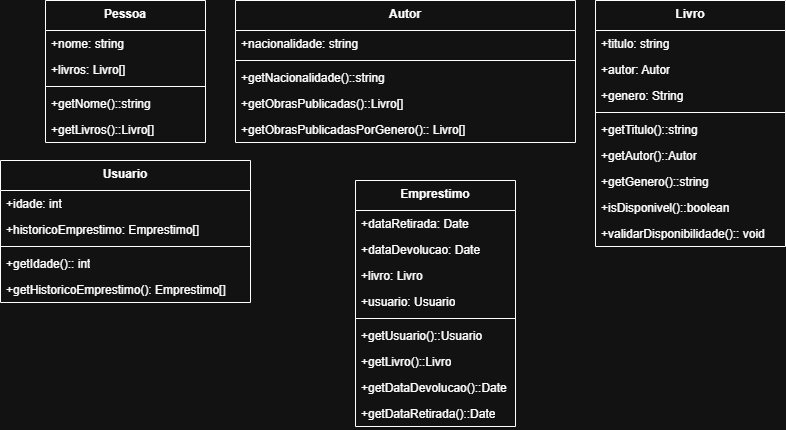

The diagram above was exported from draw.io. Its source (the exported page's mxGraphModel, read from the mxfile embedded in the PNG):
<mxGraphModel dx="2253" dy="751" grid="1" gridSize="10" guides="1" tooltips="1" connect="1" arrows="1" fold="1" page="1" pageScale="1" pageWidth="827" pageHeight="1169" math="0" shadow="0">
  <root>
    <mxCell id="0" />
    <mxCell id="1" parent="0" />
    <mxCell id="NaOvUBS3bQZl5evmLVk--4" value="Pessoa" style="swimlane;fontStyle=1;align=center;verticalAlign=top;childLayout=stackLayout;horizontal=1;startSize=30;horizontalStack=0;resizeParent=1;resizeParentMax=0;resizeLast=0;collapsible=1;marginBottom=0;whiteSpace=wrap;html=1;" parent="1" vertex="1">
      <mxGeometry x="30" y="20" width="160" height="142" as="geometry" />
    </mxCell>
    <mxCell id="NaOvUBS3bQZl5evmLVk--5" value="+nome: string" style="text;strokeColor=none;fillColor=none;align=left;verticalAlign=top;spacingLeft=4;spacingRight=4;overflow=hidden;rotatable=0;points=[[0,0.5],[1,0.5]];portConstraint=eastwest;whiteSpace=wrap;html=1;" parent="NaOvUBS3bQZl5evmLVk--4" vertex="1">
      <mxGeometry y="30" width="160" height="26" as="geometry" />
    </mxCell>
    <mxCell id="NaOvUBS3bQZl5evmLVk--7" value="+livros: Livro[]" style="text;strokeColor=none;fillColor=none;align=left;verticalAlign=top;spacingLeft=4;spacingRight=4;overflow=hidden;rotatable=0;points=[[0,0.5],[1,0.5]];portConstraint=eastwest;whiteSpace=wrap;html=1;" parent="NaOvUBS3bQZl5evmLVk--4" vertex="1">
      <mxGeometry y="56" width="160" height="26" as="geometry" />
    </mxCell>
    <mxCell id="NaOvUBS3bQZl5evmLVk--6" value="" style="line;strokeWidth=1;fillColor=none;align=left;verticalAlign=middle;spacingTop=-1;spacingLeft=3;spacingRight=3;rotatable=0;labelPosition=right;points=[];portConstraint=eastwest;strokeColor=inherit;" parent="NaOvUBS3bQZl5evmLVk--4" vertex="1">
      <mxGeometry y="82" width="160" height="8" as="geometry" />
    </mxCell>
    <mxCell id="AvtuJFgSy81XJ1K_XSGS-7" value="&lt;div&gt;+getNome()::string&lt;/div&gt;" style="text;strokeColor=none;fillColor=none;align=left;verticalAlign=top;spacingLeft=4;spacingRight=4;overflow=hidden;rotatable=0;points=[[0,0.5],[1,0.5]];portConstraint=eastwest;whiteSpace=wrap;html=1;" vertex="1" parent="NaOvUBS3bQZl5evmLVk--4">
      <mxGeometry y="90" width="160" height="26" as="geometry" />
    </mxCell>
    <mxCell id="AvtuJFgSy81XJ1K_XSGS-9" value="&lt;div&gt;+getLivros()::Livro[]&lt;/div&gt;" style="text;strokeColor=none;fillColor=none;align=left;verticalAlign=top;spacingLeft=4;spacingRight=4;overflow=hidden;rotatable=0;points=[[0,0.5],[1,0.5]];portConstraint=eastwest;whiteSpace=wrap;html=1;" vertex="1" parent="NaOvUBS3bQZl5evmLVk--4">
      <mxGeometry y="116" width="160" height="26" as="geometry" />
    </mxCell>
    <mxCell id="NaOvUBS3bQZl5evmLVk--11" value="Emprestimo" style="swimlane;fontStyle=1;align=center;verticalAlign=top;childLayout=stackLayout;horizontal=1;startSize=30;horizontalStack=0;resizeParent=1;resizeParentMax=0;resizeLast=0;collapsible=1;marginBottom=0;whiteSpace=wrap;html=1;" parent="1" vertex="1">
      <mxGeometry x="340" y="200" width="160" height="246" as="geometry" />
    </mxCell>
    <mxCell id="NaOvUBS3bQZl5evmLVk--12" value="+dataRetirada: Date" style="text;strokeColor=none;fillColor=none;align=left;verticalAlign=top;spacingLeft=4;spacingRight=4;overflow=hidden;rotatable=0;points=[[0,0.5],[1,0.5]];portConstraint=eastwest;whiteSpace=wrap;html=1;" parent="NaOvUBS3bQZl5evmLVk--11" vertex="1">
      <mxGeometry y="30" width="160" height="26" as="geometry" />
    </mxCell>
    <mxCell id="NaOvUBS3bQZl5evmLVk--14" value="+dataDevolucao: Date" style="text;strokeColor=none;fillColor=none;align=left;verticalAlign=top;spacingLeft=4;spacingRight=4;overflow=hidden;rotatable=0;points=[[0,0.5],[1,0.5]];portConstraint=eastwest;whiteSpace=wrap;html=1;" parent="NaOvUBS3bQZl5evmLVk--11" vertex="1">
      <mxGeometry y="56" width="160" height="26" as="geometry" />
    </mxCell>
    <mxCell id="NaOvUBS3bQZl5evmLVk--17" value="+livro: Livro" style="text;strokeColor=none;fillColor=none;align=left;verticalAlign=top;spacingLeft=4;spacingRight=4;overflow=hidden;rotatable=0;points=[[0,0.5],[1,0.5]];portConstraint=eastwest;whiteSpace=wrap;html=1;" parent="NaOvUBS3bQZl5evmLVk--11" vertex="1">
      <mxGeometry y="82" width="160" height="26" as="geometry" />
    </mxCell>
    <mxCell id="NaOvUBS3bQZl5evmLVk--18" value="+usuario: Usuario" style="text;strokeColor=none;fillColor=none;align=left;verticalAlign=top;spacingLeft=4;spacingRight=4;overflow=hidden;rotatable=0;points=[[0,0.5],[1,0.5]];portConstraint=eastwest;whiteSpace=wrap;html=1;" parent="NaOvUBS3bQZl5evmLVk--11" vertex="1">
      <mxGeometry y="108" width="160" height="26" as="geometry" />
    </mxCell>
    <mxCell id="NaOvUBS3bQZl5evmLVk--13" value="" style="line;strokeWidth=1;fillColor=none;align=left;verticalAlign=middle;spacingTop=-1;spacingLeft=3;spacingRight=3;rotatable=0;labelPosition=right;points=[];portConstraint=eastwest;strokeColor=inherit;" parent="NaOvUBS3bQZl5evmLVk--11" vertex="1">
      <mxGeometry y="134" width="160" height="8" as="geometry" />
    </mxCell>
    <mxCell id="cHxscXKUjs3DPD0QkI0j-1" value="+getUsuario()::Usuario&lt;div&gt;&lt;br&gt;&lt;/div&gt;" style="text;strokeColor=none;fillColor=none;align=left;verticalAlign=top;spacingLeft=4;spacingRight=4;overflow=hidden;rotatable=0;points=[[0,0.5],[1,0.5]];portConstraint=eastwest;whiteSpace=wrap;html=1;" parent="NaOvUBS3bQZl5evmLVk--11" vertex="1">
      <mxGeometry y="142" width="160" height="26" as="geometry" />
    </mxCell>
    <mxCell id="cHxscXKUjs3DPD0QkI0j-2" value="+getLivro()::Livro&lt;div&gt;&lt;br&gt;&lt;/div&gt;" style="text;strokeColor=none;fillColor=none;align=left;verticalAlign=top;spacingLeft=4;spacingRight=4;overflow=hidden;rotatable=0;points=[[0,0.5],[1,0.5]];portConstraint=eastwest;whiteSpace=wrap;html=1;" parent="NaOvUBS3bQZl5evmLVk--11" vertex="1">
      <mxGeometry y="168" width="160" height="26" as="geometry" />
    </mxCell>
    <mxCell id="cHxscXKUjs3DPD0QkI0j-3" value="+getDataDevolucao()::Date&lt;div&gt;&lt;br&gt;&lt;/div&gt;" style="text;strokeColor=none;fillColor=none;align=left;verticalAlign=top;spacingLeft=4;spacingRight=4;overflow=hidden;rotatable=0;points=[[0,0.5],[1,0.5]];portConstraint=eastwest;whiteSpace=wrap;html=1;" parent="NaOvUBS3bQZl5evmLVk--11" vertex="1">
      <mxGeometry y="194" width="160" height="26" as="geometry" />
    </mxCell>
    <mxCell id="cHxscXKUjs3DPD0QkI0j-4" value="+getDataRetirada()::Date&lt;div&gt;&lt;br&gt;&lt;/div&gt;" style="text;strokeColor=none;fillColor=none;align=left;verticalAlign=top;spacingLeft=4;spacingRight=4;overflow=hidden;rotatable=0;points=[[0,0.5],[1,0.5]];portConstraint=eastwest;whiteSpace=wrap;html=1;" parent="NaOvUBS3bQZl5evmLVk--11" vertex="1">
      <mxGeometry y="220" width="160" height="26" as="geometry" />
    </mxCell>
    <mxCell id="NaOvUBS3bQZl5evmLVk--19" value="Usuario" style="swimlane;fontStyle=1;align=center;verticalAlign=top;childLayout=stackLayout;horizontal=1;startSize=30;horizontalStack=0;resizeParent=1;resizeParentMax=0;resizeLast=0;collapsible=1;marginBottom=0;whiteSpace=wrap;html=1;" parent="1" vertex="1">
      <mxGeometry x="-15" y="180" width="250" height="142" as="geometry" />
    </mxCell>
    <mxCell id="NaOvUBS3bQZl5evmLVk--20" value="+idade: int" style="text;strokeColor=none;fillColor=none;align=left;verticalAlign=top;spacingLeft=4;spacingRight=4;overflow=hidden;rotatable=0;points=[[0,0.5],[1,0.5]];portConstraint=eastwest;whiteSpace=wrap;html=1;" parent="NaOvUBS3bQZl5evmLVk--19" vertex="1">
      <mxGeometry y="30" width="250" height="26" as="geometry" />
    </mxCell>
    <mxCell id="NaOvUBS3bQZl5evmLVk--21" value="+historicoEmprestimo: Emprestimo[]" style="text;strokeColor=none;fillColor=none;align=left;verticalAlign=top;spacingLeft=4;spacingRight=4;overflow=hidden;rotatable=0;points=[[0,0.5],[1,0.5]];portConstraint=eastwest;whiteSpace=wrap;html=1;" parent="NaOvUBS3bQZl5evmLVk--19" vertex="1">
      <mxGeometry y="56" width="250" height="26" as="geometry" />
    </mxCell>
    <mxCell id="NaOvUBS3bQZl5evmLVk--24" value="" style="line;strokeWidth=1;fillColor=none;align=left;verticalAlign=middle;spacingTop=-1;spacingLeft=3;spacingRight=3;rotatable=0;labelPosition=right;points=[];portConstraint=eastwest;strokeColor=inherit;" parent="NaOvUBS3bQZl5evmLVk--19" vertex="1">
      <mxGeometry y="82" width="250" height="8" as="geometry" />
    </mxCell>
    <mxCell id="AvtuJFgSy81XJ1K_XSGS-1" value="&lt;div&gt;+getIdade():: int&lt;/div&gt;" style="text;strokeColor=none;fillColor=none;align=left;verticalAlign=top;spacingLeft=4;spacingRight=4;overflow=hidden;rotatable=0;points=[[0,0.5],[1,0.5]];portConstraint=eastwest;whiteSpace=wrap;html=1;" vertex="1" parent="NaOvUBS3bQZl5evmLVk--19">
      <mxGeometry y="90" width="250" height="26" as="geometry" />
    </mxCell>
    <mxCell id="AvtuJFgSy81XJ1K_XSGS-2" value="&lt;div&gt;+getHistoricoEmprestimo(): Emprestimo[]&lt;/div&gt;" style="text;strokeColor=none;fillColor=none;align=left;verticalAlign=top;spacingLeft=4;spacingRight=4;overflow=hidden;rotatable=0;points=[[0,0.5],[1,0.5]];portConstraint=eastwest;whiteSpace=wrap;html=1;" vertex="1" parent="NaOvUBS3bQZl5evmLVk--19">
      <mxGeometry y="116" width="250" height="26" as="geometry" />
    </mxCell>
    <mxCell id="NaOvUBS3bQZl5evmLVk--25" value="Livro" style="swimlane;fontStyle=1;align=center;verticalAlign=top;childLayout=stackLayout;horizontal=1;startSize=30;horizontalStack=0;resizeParent=1;resizeParentMax=0;resizeLast=0;collapsible=1;marginBottom=0;whiteSpace=wrap;html=1;" parent="1" vertex="1">
      <mxGeometry x="580" y="20" width="190" height="246" as="geometry" />
    </mxCell>
    <mxCell id="NaOvUBS3bQZl5evmLVk--26" value="+titulo: string" style="text;strokeColor=none;fillColor=none;align=left;verticalAlign=top;spacingLeft=4;spacingRight=4;overflow=hidden;rotatable=0;points=[[0,0.5],[1,0.5]];portConstraint=eastwest;whiteSpace=wrap;html=1;" parent="NaOvUBS3bQZl5evmLVk--25" vertex="1">
      <mxGeometry y="30" width="190" height="26" as="geometry" />
    </mxCell>
    <mxCell id="NaOvUBS3bQZl5evmLVk--27" value="+autor: Autor" style="text;strokeColor=none;fillColor=none;align=left;verticalAlign=top;spacingLeft=4;spacingRight=4;overflow=hidden;rotatable=0;points=[[0,0.5],[1,0.5]];portConstraint=eastwest;whiteSpace=wrap;html=1;" parent="NaOvUBS3bQZl5evmLVk--25" vertex="1">
      <mxGeometry y="56" width="190" height="26" as="geometry" />
    </mxCell>
    <mxCell id="NaOvUBS3bQZl5evmLVk--29" value="+genero: String" style="text;strokeColor=none;fillColor=none;align=left;verticalAlign=top;spacingLeft=4;spacingRight=4;overflow=hidden;rotatable=0;points=[[0,0.5],[1,0.5]];portConstraint=eastwest;whiteSpace=wrap;html=1;" parent="NaOvUBS3bQZl5evmLVk--25" vertex="1">
      <mxGeometry y="82" width="190" height="26" as="geometry" />
    </mxCell>
    <mxCell id="NaOvUBS3bQZl5evmLVk--28" value="" style="line;strokeWidth=1;fillColor=none;align=left;verticalAlign=middle;spacingTop=-1;spacingLeft=3;spacingRight=3;rotatable=0;labelPosition=right;points=[];portConstraint=eastwest;strokeColor=inherit;" parent="NaOvUBS3bQZl5evmLVk--25" vertex="1">
      <mxGeometry y="108" width="190" height="8" as="geometry" />
    </mxCell>
    <mxCell id="AvtuJFgSy81XJ1K_XSGS-3" value="+getTitulo()::string&lt;div&gt;&lt;br&gt;&lt;/div&gt;" style="text;strokeColor=none;fillColor=none;align=left;verticalAlign=top;spacingLeft=4;spacingRight=4;overflow=hidden;rotatable=0;points=[[0,0.5],[1,0.5]];portConstraint=eastwest;whiteSpace=wrap;html=1;" vertex="1" parent="NaOvUBS3bQZl5evmLVk--25">
      <mxGeometry y="116" width="190" height="26" as="geometry" />
    </mxCell>
    <mxCell id="AvtuJFgSy81XJ1K_XSGS-4" value="+getAutor()::Autor&lt;div&gt;&lt;br&gt;&lt;/div&gt;" style="text;strokeColor=none;fillColor=none;align=left;verticalAlign=top;spacingLeft=4;spacingRight=4;overflow=hidden;rotatable=0;points=[[0,0.5],[1,0.5]];portConstraint=eastwest;whiteSpace=wrap;html=1;" vertex="1" parent="NaOvUBS3bQZl5evmLVk--25">
      <mxGeometry y="142" width="190" height="26" as="geometry" />
    </mxCell>
    <mxCell id="AvtuJFgSy81XJ1K_XSGS-5" value="+getGenero()::string&lt;div&gt;&lt;br&gt;&lt;/div&gt;" style="text;strokeColor=none;fillColor=none;align=left;verticalAlign=top;spacingLeft=4;spacingRight=4;overflow=hidden;rotatable=0;points=[[0,0.5],[1,0.5]];portConstraint=eastwest;whiteSpace=wrap;html=1;" vertex="1" parent="NaOvUBS3bQZl5evmLVk--25">
      <mxGeometry y="168" width="190" height="26" as="geometry" />
    </mxCell>
    <mxCell id="AvtuJFgSy81XJ1K_XSGS-15" value="&lt;div&gt;+isDisponivel()::boolean&lt;/div&gt;" style="text;strokeColor=none;fillColor=none;align=left;verticalAlign=top;spacingLeft=4;spacingRight=4;overflow=hidden;rotatable=0;points=[[0,0.5],[1,0.5]];portConstraint=eastwest;whiteSpace=wrap;html=1;" vertex="1" parent="NaOvUBS3bQZl5evmLVk--25">
      <mxGeometry y="194" width="190" height="26" as="geometry" />
    </mxCell>
    <mxCell id="AvtuJFgSy81XJ1K_XSGS-16" value="&lt;div&gt;+validarDisponibilidade():: void&lt;/div&gt;" style="text;strokeColor=none;fillColor=none;align=left;verticalAlign=top;spacingLeft=4;spacingRight=4;overflow=hidden;rotatable=0;points=[[0,0.5],[1,0.5]];portConstraint=eastwest;whiteSpace=wrap;html=1;" vertex="1" parent="NaOvUBS3bQZl5evmLVk--25">
      <mxGeometry y="220" width="190" height="26" as="geometry" />
    </mxCell>
    <mxCell id="NaOvUBS3bQZl5evmLVk--30" value="Autor" style="swimlane;fontStyle=1;align=center;verticalAlign=top;childLayout=stackLayout;horizontal=1;startSize=30;horizontalStack=0;resizeParent=1;resizeParentMax=0;resizeLast=0;collapsible=1;marginBottom=0;whiteSpace=wrap;html=1;" parent="1" vertex="1">
      <mxGeometry x="220" y="20" width="340" height="142" as="geometry" />
    </mxCell>
    <mxCell id="NaOvUBS3bQZl5evmLVk--31" value="+nacionalidade: string" style="text;strokeColor=none;fillColor=none;align=left;verticalAlign=top;spacingLeft=4;spacingRight=4;overflow=hidden;rotatable=0;points=[[0,0.5],[1,0.5]];portConstraint=eastwest;whiteSpace=wrap;html=1;" parent="NaOvUBS3bQZl5evmLVk--30" vertex="1">
      <mxGeometry y="30" width="340" height="26" as="geometry" />
    </mxCell>
    <mxCell id="NaOvUBS3bQZl5evmLVk--34" value="" style="line;strokeWidth=1;fillColor=none;align=left;verticalAlign=middle;spacingTop=-1;spacingLeft=3;spacingRight=3;rotatable=0;labelPosition=right;points=[];portConstraint=eastwest;strokeColor=inherit;" parent="NaOvUBS3bQZl5evmLVk--30" vertex="1">
      <mxGeometry y="56" width="340" height="8" as="geometry" />
    </mxCell>
    <mxCell id="AvtuJFgSy81XJ1K_XSGS-6" value="+getNacionalidade()::string&lt;div&gt;&lt;br&gt;&lt;/div&gt;" style="text;strokeColor=none;fillColor=none;align=left;verticalAlign=top;spacingLeft=4;spacingRight=4;overflow=hidden;rotatable=0;points=[[0,0.5],[1,0.5]];portConstraint=eastwest;whiteSpace=wrap;html=1;" vertex="1" parent="NaOvUBS3bQZl5evmLVk--30">
      <mxGeometry y="64" width="340" height="26" as="geometry" />
    </mxCell>
    <mxCell id="AvtuJFgSy81XJ1K_XSGS-12" value="&lt;div&gt;+getObrasPublicadas()::Livro[]&lt;/div&gt;" style="text;strokeColor=none;fillColor=none;align=left;verticalAlign=top;spacingLeft=4;spacingRight=4;overflow=hidden;rotatable=0;points=[[0,0.5],[1,0.5]];portConstraint=eastwest;whiteSpace=wrap;html=1;" vertex="1" parent="NaOvUBS3bQZl5evmLVk--30">
      <mxGeometry y="90" width="340" height="26" as="geometry" />
    </mxCell>
    <mxCell id="AvtuJFgSy81XJ1K_XSGS-13" value="&lt;div&gt;+getObrasPublicadasPorGenero():: Livro[]&lt;/div&gt;" style="text;strokeColor=none;fillColor=none;align=left;verticalAlign=top;spacingLeft=4;spacingRight=4;overflow=hidden;rotatable=0;points=[[0,0.5],[1,0.5]];portConstraint=eastwest;whiteSpace=wrap;html=1;" vertex="1" parent="NaOvUBS3bQZl5evmLVk--30">
      <mxGeometry y="116" width="340" height="26" as="geometry" />
    </mxCell>
  </root>
</mxGraphModel>